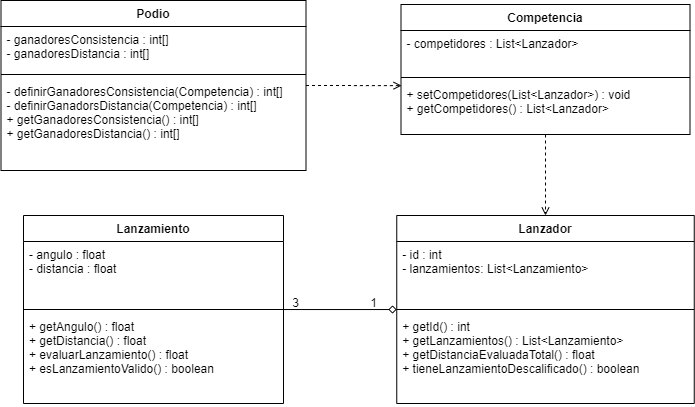

The diagram above was exported from draw.io. Its source (the exported page's mxGraphModel, read from the mxfile embedded in the PNG):
<mxGraphModel dx="2868" dy="492" grid="0" gridSize="10" guides="1" tooltips="1" connect="1" arrows="1" fold="1" page="1" pageScale="1" pageWidth="1000" pageHeight="1000" background="#ffffff" math="0" shadow="0">
  <root>
    <mxCell id="0" />
    <mxCell id="1" parent="0" />
    <mxCell id="ogM6n_ciq7vwec__I7mx-28" style="edgeStyle=orthogonalEdgeStyle;rounded=0;orthogonalLoop=1;jettySize=auto;html=1;entryX=0;entryY=1.063;entryDx=0;entryDy=0;entryPerimeter=0;endArrow=diamond;endFill=0;" parent="1" source="ogM6n_ciq7vwec__I7mx-14" target="ogM6n_ciq7vwec__I7mx-2" edge="1">
      <mxGeometry relative="1" as="geometry" />
    </mxCell>
    <mxCell id="ogM6n_ciq7vwec__I7mx-29" value="3" style="text;html=1;align=center;verticalAlign=middle;resizable=0;points=[];autosize=1;" parent="1" vertex="1">
      <mxGeometry x="-1618" y="467" width="20" height="20" as="geometry" />
    </mxCell>
    <mxCell id="ogM6n_ciq7vwec__I7mx-30" value="1" style="text;html=1;align=center;verticalAlign=middle;resizable=0;points=[];autosize=1;" parent="1" vertex="1">
      <mxGeometry x="-1540" y="467" width="20" height="20" as="geometry" />
    </mxCell>
    <mxCell id="ogM6n_ciq7vwec__I7mx-31" style="edgeStyle=orthogonalEdgeStyle;rounded=0;orthogonalLoop=1;jettySize=auto;html=1;entryX=0.5;entryY=0;entryDx=0;entryDy=0;endArrow=open;endFill=0;dashed=1;" parent="1" source="ogM6n_ciq7vwec__I7mx-10" target="ogM6n_ciq7vwec__I7mx-1" edge="1">
      <mxGeometry relative="1" as="geometry" />
    </mxCell>
    <mxCell id="ogM6n_ciq7vwec__I7mx-14" value="Lanzamiento" style="swimlane;fontStyle=1;align=center;verticalAlign=top;childLayout=stackLayout;horizontal=1;startSize=26;horizontalStack=0;resizeParent=1;resizeParentMax=0;resizeLast=0;collapsible=1;marginBottom=0;" parent="1" vertex="1">
      <mxGeometry x="-1880" y="390" width="260" height="188" as="geometry" />
    </mxCell>
    <mxCell id="ogM6n_ciq7vwec__I7mx-15" value="- angulo : float&#10;- distancia : float" style="text;strokeColor=none;fillColor=none;align=left;verticalAlign=top;spacingLeft=4;spacingRight=4;overflow=hidden;rotatable=0;points=[[0,0.5],[1,0.5]];portConstraint=eastwest;" parent="ogM6n_ciq7vwec__I7mx-14" vertex="1">
      <mxGeometry y="26" width="260" height="64" as="geometry" />
    </mxCell>
    <mxCell id="ogM6n_ciq7vwec__I7mx-16" value="" style="line;strokeWidth=1;fillColor=none;align=left;verticalAlign=middle;spacingTop=-1;spacingLeft=3;spacingRight=3;rotatable=0;labelPosition=right;points=[];portConstraint=eastwest;" parent="ogM6n_ciq7vwec__I7mx-14" vertex="1">
      <mxGeometry y="90" width="260" height="8" as="geometry" />
    </mxCell>
    <mxCell id="ogM6n_ciq7vwec__I7mx-17" value="+ getAngulo() : float&#10;+ getDistancia() : float&#10;+ evaluarLanzamiento() : float&#10;+ esLanzamientoValido() : boolean" style="text;strokeColor=none;fillColor=none;align=left;verticalAlign=top;spacingLeft=4;spacingRight=4;overflow=hidden;rotatable=0;points=[[0,0.5],[1,0.5]];portConstraint=eastwest;" parent="ogM6n_ciq7vwec__I7mx-14" vertex="1">
      <mxGeometry y="98" width="260" height="90" as="geometry" />
    </mxCell>
    <mxCell id="b58rffVKtgIYmJvHrzhR-2" style="edgeStyle=orthogonalEdgeStyle;rounded=0;orthogonalLoop=1;jettySize=auto;html=1;entryX=0.002;entryY=0.078;entryDx=0;entryDy=0;entryPerimeter=0;dashed=1;endArrow=open;endFill=0;" parent="1" source="ogM6n_ciq7vwec__I7mx-18" target="ogM6n_ciq7vwec__I7mx-13" edge="1">
      <mxGeometry relative="1" as="geometry" />
    </mxCell>
    <mxCell id="ogM6n_ciq7vwec__I7mx-1" value="Lanzador" style="swimlane;fontStyle=1;align=center;verticalAlign=top;childLayout=stackLayout;horizontal=1;startSize=26;horizontalStack=0;resizeParent=1;resizeParentMax=0;resizeLast=0;collapsible=1;marginBottom=0;" parent="1" vertex="1">
      <mxGeometry x="-1506.75" y="390" width="297.5" height="188" as="geometry" />
    </mxCell>
    <mxCell id="ogM6n_ciq7vwec__I7mx-2" value="- id : int&#10;- lanzamientos: List&lt;Lanzamiento&gt;" style="text;strokeColor=none;fillColor=none;align=left;verticalAlign=top;spacingLeft=4;spacingRight=4;overflow=hidden;rotatable=0;points=[[0,0.5],[1,0.5]];portConstraint=eastwest;" parent="ogM6n_ciq7vwec__I7mx-1" vertex="1">
      <mxGeometry y="26" width="297.5" height="64" as="geometry" />
    </mxCell>
    <mxCell id="ogM6n_ciq7vwec__I7mx-3" value="" style="line;strokeWidth=1;fillColor=none;align=left;verticalAlign=middle;spacingTop=-1;spacingLeft=3;spacingRight=3;rotatable=0;labelPosition=right;points=[];portConstraint=eastwest;" parent="ogM6n_ciq7vwec__I7mx-1" vertex="1">
      <mxGeometry y="90" width="297.5" height="8" as="geometry" />
    </mxCell>
    <mxCell id="ogM6n_ciq7vwec__I7mx-4" value="+ getId() : int&#10;+ getLanzamientos() : List&lt;Lanzamiento&gt;&#10;+ getDistanciaEvaluadaTotal() : float&#10;+ tieneLanzamientoDescalificado() : boolean" style="text;strokeColor=none;fillColor=none;align=left;verticalAlign=top;spacingLeft=4;spacingRight=4;overflow=hidden;rotatable=0;points=[[0,0.5],[1,0.5]];portConstraint=eastwest;" parent="ogM6n_ciq7vwec__I7mx-1" vertex="1">
      <mxGeometry y="98" width="297.5" height="90" as="geometry" />
    </mxCell>
    <mxCell id="ogM6n_ciq7vwec__I7mx-18" value="Podio" style="swimlane;fontStyle=1;align=center;verticalAlign=top;childLayout=stackLayout;horizontal=1;startSize=26;horizontalStack=0;resizeParent=1;resizeParentMax=0;resizeLast=0;collapsible=1;marginBottom=0;" parent="1" vertex="1">
      <mxGeometry x="-1902.5" y="175" width="305" height="170" as="geometry" />
    </mxCell>
    <mxCell id="ogM6n_ciq7vwec__I7mx-19" value="- ganadoresConsistencia : int[]&#10;- ganadoresDistancia : int[]" style="text;strokeColor=none;fillColor=none;align=left;verticalAlign=top;spacingLeft=4;spacingRight=4;overflow=hidden;rotatable=0;points=[[0,0.5],[1,0.5]];portConstraint=eastwest;" parent="ogM6n_ciq7vwec__I7mx-18" vertex="1">
      <mxGeometry y="26" width="305" height="44" as="geometry" />
    </mxCell>
    <mxCell id="ogM6n_ciq7vwec__I7mx-20" value="" style="line;strokeWidth=1;fillColor=none;align=left;verticalAlign=middle;spacingTop=-1;spacingLeft=3;spacingRight=3;rotatable=0;labelPosition=right;points=[];portConstraint=eastwest;" parent="ogM6n_ciq7vwec__I7mx-18" vertex="1">
      <mxGeometry y="70" width="305" height="8" as="geometry" />
    </mxCell>
    <mxCell id="ogM6n_ciq7vwec__I7mx-21" value="- definirGanadoresConsistencia(Competencia) : int[]&#10;- definirGanadorsDistancia(Competencia) : int[]&#10;+ getGanadoresConsistencia() : int[]&#10;+ getGanadoresDistancia() : int[]" style="text;strokeColor=none;fillColor=none;align=left;verticalAlign=top;spacingLeft=4;spacingRight=4;overflow=hidden;rotatable=0;points=[[0,0.5],[1,0.5]];portConstraint=eastwest;" parent="ogM6n_ciq7vwec__I7mx-18" vertex="1">
      <mxGeometry y="78" width="305" height="92" as="geometry" />
    </mxCell>
    <mxCell id="ogM6n_ciq7vwec__I7mx-10" value="Competencia" style="swimlane;fontStyle=1;align=center;verticalAlign=top;childLayout=stackLayout;horizontal=1;startSize=26;horizontalStack=0;resizeParent=1;resizeParentMax=0;resizeLast=0;collapsible=1;marginBottom=0;" parent="1" vertex="1">
      <mxGeometry x="-1502.5" y="179" width="289" height="130" as="geometry" />
    </mxCell>
    <mxCell id="ogM6n_ciq7vwec__I7mx-11" value="- competidores : List&lt;Lanzador&gt;" style="text;strokeColor=none;fillColor=none;align=left;verticalAlign=top;spacingLeft=4;spacingRight=4;overflow=hidden;rotatable=0;points=[[0,0.5],[1,0.5]];portConstraint=eastwest;" parent="ogM6n_ciq7vwec__I7mx-10" vertex="1">
      <mxGeometry y="26" width="289" height="43" as="geometry" />
    </mxCell>
    <mxCell id="ogM6n_ciq7vwec__I7mx-12" value="" style="line;strokeWidth=1;fillColor=none;align=left;verticalAlign=middle;spacingTop=-1;spacingLeft=3;spacingRight=3;rotatable=0;labelPosition=right;points=[];portConstraint=eastwest;" parent="ogM6n_ciq7vwec__I7mx-10" vertex="1">
      <mxGeometry y="69" width="289" height="8" as="geometry" />
    </mxCell>
    <mxCell id="ogM6n_ciq7vwec__I7mx-13" value="+ setCompetidores(List&lt;Lanzador&gt;) : void&#10;+ getCompetidores() : List&lt;Lanzador&gt;" style="text;strokeColor=none;fillColor=none;align=left;verticalAlign=top;spacingLeft=4;spacingRight=4;overflow=hidden;rotatable=0;points=[[0,0.5],[1,0.5]];portConstraint=eastwest;" parent="ogM6n_ciq7vwec__I7mx-10" vertex="1">
      <mxGeometry y="77" width="289" height="53" as="geometry" />
    </mxCell>
  </root>
</mxGraphModel>